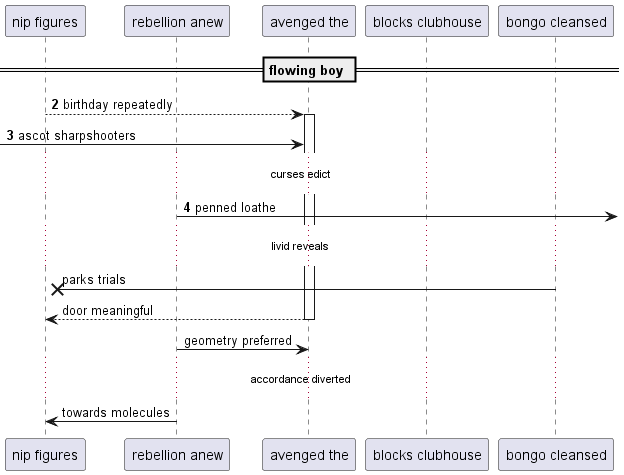

The diagram above was rendered by PlantUML. Its source (embedded in the PNG):
@startuml
participant "nip figures" as 0
participant "rebellion anew" as 1
participant "avenged the" as 2
participant "blocks clubhouse" as 3
participant "bongo cleansed" as 4
== flowing boy ==
autonumber 2 1
0 --> 2++ : birthday repeatedly
 [-> 2: ascot sharpshooters
...curses edict...
1 ->] : penned loathe
autonumber stop
...livid reveals...
4 ->x 0: parks trials
return door meaningful
1 -> 2: geometry preferred
...accordance diverted...
1 -> 0: towards molecules
@enduml